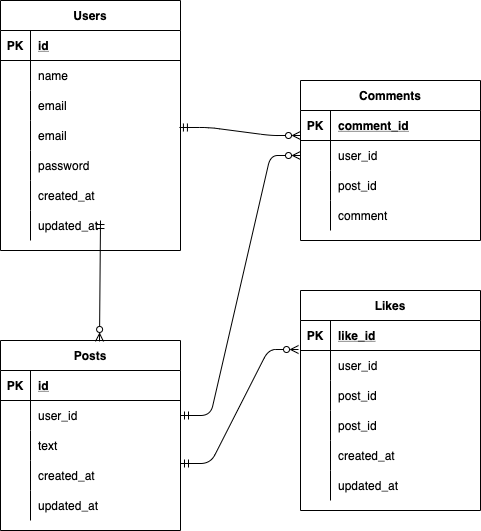

The diagram above was exported from draw.io. Its source (the exported page's mxGraphModel, read from the mxfile embedded in the PNG):
<mxGraphModel dx="1633" dy="1236" grid="1" gridSize="10" guides="1" tooltips="1" connect="1" arrows="1" fold="1" page="1" pageScale="1" pageWidth="827" pageHeight="1169" math="0" shadow="0">
  <root>
    <mxCell id="0" />
    <mxCell id="1" parent="0" />
    <mxCell id="2" value="Users" style="shape=table;startSize=30;container=1;collapsible=1;childLayout=tableLayout;fixedRows=1;rowLines=0;fontStyle=1;align=center;resizeLast=1;" vertex="1" parent="1">
      <mxGeometry x="100" y="90" width="180" height="250" as="geometry" />
    </mxCell>
    <mxCell id="3" value="" style="shape=partialRectangle;collapsible=0;dropTarget=0;pointerEvents=0;fillColor=none;top=0;left=0;bottom=1;right=0;points=[[0,0.5],[1,0.5]];portConstraint=eastwest;" vertex="1" parent="2">
      <mxGeometry y="30" width="180" height="30" as="geometry" />
    </mxCell>
    <mxCell id="4" value="PK" style="shape=partialRectangle;connectable=0;fillColor=none;top=0;left=0;bottom=0;right=0;fontStyle=1;overflow=hidden;" vertex="1" parent="3">
      <mxGeometry width="30" height="30" as="geometry">
        <mxRectangle width="30" height="30" as="alternateBounds" />
      </mxGeometry>
    </mxCell>
    <mxCell id="5" value="id" style="shape=partialRectangle;connectable=0;fillColor=none;top=0;left=0;bottom=0;right=0;align=left;spacingLeft=6;fontStyle=5;overflow=hidden;" vertex="1" parent="3">
      <mxGeometry x="30" width="150" height="30" as="geometry">
        <mxRectangle width="150" height="30" as="alternateBounds" />
      </mxGeometry>
    </mxCell>
    <mxCell id="6" value="" style="shape=partialRectangle;collapsible=0;dropTarget=0;pointerEvents=0;fillColor=none;top=0;left=0;bottom=0;right=0;points=[[0,0.5],[1,0.5]];portConstraint=eastwest;" vertex="1" parent="2">
      <mxGeometry y="60" width="180" height="30" as="geometry" />
    </mxCell>
    <mxCell id="7" value="" style="shape=partialRectangle;connectable=0;fillColor=none;top=0;left=0;bottom=0;right=0;editable=1;overflow=hidden;" vertex="1" parent="6">
      <mxGeometry width="30" height="30" as="geometry">
        <mxRectangle width="30" height="30" as="alternateBounds" />
      </mxGeometry>
    </mxCell>
    <mxCell id="8" value="name" style="shape=partialRectangle;connectable=0;fillColor=none;top=0;left=0;bottom=0;right=0;align=left;spacingLeft=6;overflow=hidden;" vertex="1" parent="6">
      <mxGeometry x="30" width="150" height="30" as="geometry">
        <mxRectangle width="150" height="30" as="alternateBounds" />
      </mxGeometry>
    </mxCell>
    <mxCell id="116" value="" style="shape=partialRectangle;collapsible=0;dropTarget=0;pointerEvents=0;fillColor=none;top=0;left=0;bottom=0;right=0;points=[[0,0.5],[1,0.5]];portConstraint=eastwest;" vertex="1" parent="2">
      <mxGeometry y="90" width="180" height="30" as="geometry" />
    </mxCell>
    <mxCell id="117" value="" style="shape=partialRectangle;connectable=0;fillColor=none;top=0;left=0;bottom=0;right=0;editable=1;overflow=hidden;" vertex="1" parent="116">
      <mxGeometry width="30" height="30" as="geometry">
        <mxRectangle width="30" height="30" as="alternateBounds" />
      </mxGeometry>
    </mxCell>
    <mxCell id="118" value="email" style="shape=partialRectangle;connectable=0;fillColor=none;top=0;left=0;bottom=0;right=0;align=left;spacingLeft=6;overflow=hidden;" vertex="1" parent="116">
      <mxGeometry x="30" width="150" height="30" as="geometry">
        <mxRectangle width="150" height="30" as="alternateBounds" />
      </mxGeometry>
    </mxCell>
    <mxCell id="9" value="" style="shape=partialRectangle;collapsible=0;dropTarget=0;pointerEvents=0;fillColor=none;top=0;left=0;bottom=0;right=0;points=[[0,0.5],[1,0.5]];portConstraint=eastwest;" vertex="1" parent="2">
      <mxGeometry y="120" width="180" height="30" as="geometry" />
    </mxCell>
    <mxCell id="10" value="" style="shape=partialRectangle;connectable=0;fillColor=none;top=0;left=0;bottom=0;right=0;editable=1;overflow=hidden;" vertex="1" parent="9">
      <mxGeometry width="30" height="30" as="geometry">
        <mxRectangle width="30" height="30" as="alternateBounds" />
      </mxGeometry>
    </mxCell>
    <mxCell id="11" value="email" style="shape=partialRectangle;connectable=0;fillColor=none;top=0;left=0;bottom=0;right=0;align=left;spacingLeft=6;overflow=hidden;" vertex="1" parent="9">
      <mxGeometry x="30" width="150" height="30" as="geometry">
        <mxRectangle width="150" height="30" as="alternateBounds" />
      </mxGeometry>
    </mxCell>
    <mxCell id="12" value="" style="shape=partialRectangle;collapsible=0;dropTarget=0;pointerEvents=0;fillColor=none;top=0;left=0;bottom=0;right=0;points=[[0,0.5],[1,0.5]];portConstraint=eastwest;" vertex="1" parent="2">
      <mxGeometry y="150" width="180" height="30" as="geometry" />
    </mxCell>
    <mxCell id="13" value="" style="shape=partialRectangle;connectable=0;fillColor=none;top=0;left=0;bottom=0;right=0;editable=1;overflow=hidden;" vertex="1" parent="12">
      <mxGeometry width="30" height="30" as="geometry">
        <mxRectangle width="30" height="30" as="alternateBounds" />
      </mxGeometry>
    </mxCell>
    <mxCell id="14" value="password" style="shape=partialRectangle;connectable=0;fillColor=none;top=0;left=0;bottom=0;right=0;align=left;spacingLeft=6;overflow=hidden;" vertex="1" parent="12">
      <mxGeometry x="30" width="150" height="30" as="geometry">
        <mxRectangle width="150" height="30" as="alternateBounds" />
      </mxGeometry>
    </mxCell>
    <mxCell id="97" style="shape=partialRectangle;collapsible=0;dropTarget=0;pointerEvents=0;fillColor=none;top=0;left=0;bottom=0;right=0;points=[[0,0.5],[1,0.5]];portConstraint=eastwest;" vertex="1" parent="2">
      <mxGeometry y="180" width="180" height="30" as="geometry" />
    </mxCell>
    <mxCell id="98" style="shape=partialRectangle;connectable=0;fillColor=none;top=0;left=0;bottom=0;right=0;editable=1;overflow=hidden;" vertex="1" parent="97">
      <mxGeometry width="30" height="30" as="geometry">
        <mxRectangle width="30" height="30" as="alternateBounds" />
      </mxGeometry>
    </mxCell>
    <mxCell id="99" value="created_at" style="shape=partialRectangle;connectable=0;fillColor=none;top=0;left=0;bottom=0;right=0;align=left;spacingLeft=6;overflow=hidden;" vertex="1" parent="97">
      <mxGeometry x="30" width="150" height="30" as="geometry">
        <mxRectangle width="150" height="30" as="alternateBounds" />
      </mxGeometry>
    </mxCell>
    <mxCell id="94" style="shape=partialRectangle;collapsible=0;dropTarget=0;pointerEvents=0;fillColor=none;top=0;left=0;bottom=0;right=0;points=[[0,0.5],[1,0.5]];portConstraint=eastwest;" vertex="1" parent="2">
      <mxGeometry y="210" width="180" height="30" as="geometry" />
    </mxCell>
    <mxCell id="95" style="shape=partialRectangle;connectable=0;fillColor=none;top=0;left=0;bottom=0;right=0;editable=1;overflow=hidden;" vertex="1" parent="94">
      <mxGeometry width="30" height="30" as="geometry">
        <mxRectangle width="30" height="30" as="alternateBounds" />
      </mxGeometry>
    </mxCell>
    <mxCell id="96" value="updated_at" style="shape=partialRectangle;connectable=0;fillColor=none;top=0;left=0;bottom=0;right=0;align=left;spacingLeft=6;overflow=hidden;" vertex="1" parent="94">
      <mxGeometry x="30" width="150" height="30" as="geometry">
        <mxRectangle width="150" height="30" as="alternateBounds" />
      </mxGeometry>
    </mxCell>
    <mxCell id="54" value="Comments" style="shape=table;startSize=30;container=1;collapsible=1;childLayout=tableLayout;fixedRows=1;rowLines=0;fontStyle=1;align=center;resizeLast=1;" vertex="1" parent="1">
      <mxGeometry x="400" y="170" width="180" height="160" as="geometry" />
    </mxCell>
    <mxCell id="55" value="" style="shape=partialRectangle;collapsible=0;dropTarget=0;pointerEvents=0;fillColor=none;top=0;left=0;bottom=1;right=0;points=[[0,0.5],[1,0.5]];portConstraint=eastwest;" vertex="1" parent="54">
      <mxGeometry y="30" width="180" height="30" as="geometry" />
    </mxCell>
    <mxCell id="56" value="PK" style="shape=partialRectangle;connectable=0;fillColor=none;top=0;left=0;bottom=0;right=0;fontStyle=1;overflow=hidden;" vertex="1" parent="55">
      <mxGeometry width="30" height="30" as="geometry">
        <mxRectangle width="30" height="30" as="alternateBounds" />
      </mxGeometry>
    </mxCell>
    <mxCell id="57" value="comment_id" style="shape=partialRectangle;connectable=0;fillColor=none;top=0;left=0;bottom=0;right=0;align=left;spacingLeft=6;fontStyle=5;overflow=hidden;" vertex="1" parent="55">
      <mxGeometry x="30" width="150" height="30" as="geometry">
        <mxRectangle width="150" height="30" as="alternateBounds" />
      </mxGeometry>
    </mxCell>
    <mxCell id="58" value="" style="shape=partialRectangle;collapsible=0;dropTarget=0;pointerEvents=0;fillColor=none;top=0;left=0;bottom=0;right=0;points=[[0,0.5],[1,0.5]];portConstraint=eastwest;" vertex="1" parent="54">
      <mxGeometry y="60" width="180" height="30" as="geometry" />
    </mxCell>
    <mxCell id="59" value="" style="shape=partialRectangle;connectable=0;fillColor=none;top=0;left=0;bottom=0;right=0;editable=1;overflow=hidden;" vertex="1" parent="58">
      <mxGeometry width="30" height="30" as="geometry">
        <mxRectangle width="30" height="30" as="alternateBounds" />
      </mxGeometry>
    </mxCell>
    <mxCell id="60" value="user_id" style="shape=partialRectangle;connectable=0;fillColor=none;top=0;left=0;bottom=0;right=0;align=left;spacingLeft=6;overflow=hidden;" vertex="1" parent="58">
      <mxGeometry x="30" width="150" height="30" as="geometry">
        <mxRectangle width="150" height="30" as="alternateBounds" />
      </mxGeometry>
    </mxCell>
    <mxCell id="61" value="" style="shape=partialRectangle;collapsible=0;dropTarget=0;pointerEvents=0;fillColor=none;top=0;left=0;bottom=0;right=0;points=[[0,0.5],[1,0.5]];portConstraint=eastwest;" vertex="1" parent="54">
      <mxGeometry y="90" width="180" height="30" as="geometry" />
    </mxCell>
    <mxCell id="62" value="" style="shape=partialRectangle;connectable=0;fillColor=none;top=0;left=0;bottom=0;right=0;editable=1;overflow=hidden;" vertex="1" parent="61">
      <mxGeometry width="30" height="30" as="geometry">
        <mxRectangle width="30" height="30" as="alternateBounds" />
      </mxGeometry>
    </mxCell>
    <mxCell id="63" value="post_id" style="shape=partialRectangle;connectable=0;fillColor=none;top=0;left=0;bottom=0;right=0;align=left;spacingLeft=6;overflow=hidden;" vertex="1" parent="61">
      <mxGeometry x="30" width="150" height="30" as="geometry">
        <mxRectangle width="150" height="30" as="alternateBounds" />
      </mxGeometry>
    </mxCell>
    <mxCell id="64" value="" style="shape=partialRectangle;collapsible=0;dropTarget=0;pointerEvents=0;fillColor=none;top=0;left=0;bottom=0;right=0;points=[[0,0.5],[1,0.5]];portConstraint=eastwest;" vertex="1" parent="54">
      <mxGeometry y="120" width="180" height="30" as="geometry" />
    </mxCell>
    <mxCell id="65" value="" style="shape=partialRectangle;connectable=0;fillColor=none;top=0;left=0;bottom=0;right=0;editable=1;overflow=hidden;" vertex="1" parent="64">
      <mxGeometry width="30" height="30" as="geometry">
        <mxRectangle width="30" height="30" as="alternateBounds" />
      </mxGeometry>
    </mxCell>
    <mxCell id="66" value="comment" style="shape=partialRectangle;connectable=0;fillColor=none;top=0;left=0;bottom=0;right=0;align=left;spacingLeft=6;overflow=hidden;" vertex="1" parent="64">
      <mxGeometry x="30" width="150" height="30" as="geometry">
        <mxRectangle width="150" height="30" as="alternateBounds" />
      </mxGeometry>
    </mxCell>
    <mxCell id="67" value="Likes" style="shape=table;startSize=30;container=1;collapsible=1;childLayout=tableLayout;fixedRows=1;rowLines=0;fontStyle=1;align=center;resizeLast=1;" vertex="1" parent="1">
      <mxGeometry x="400" y="380" width="180" height="220" as="geometry" />
    </mxCell>
    <mxCell id="68" value="" style="shape=partialRectangle;collapsible=0;dropTarget=0;pointerEvents=0;fillColor=none;top=0;left=0;bottom=1;right=0;points=[[0,0.5],[1,0.5]];portConstraint=eastwest;" vertex="1" parent="67">
      <mxGeometry y="30" width="180" height="30" as="geometry" />
    </mxCell>
    <mxCell id="69" value="PK" style="shape=partialRectangle;connectable=0;fillColor=none;top=0;left=0;bottom=0;right=0;fontStyle=1;overflow=hidden;" vertex="1" parent="68">
      <mxGeometry width="30" height="30" as="geometry">
        <mxRectangle width="30" height="30" as="alternateBounds" />
      </mxGeometry>
    </mxCell>
    <mxCell id="70" value="like_id" style="shape=partialRectangle;connectable=0;fillColor=none;top=0;left=0;bottom=0;right=0;align=left;spacingLeft=6;fontStyle=5;overflow=hidden;" vertex="1" parent="68">
      <mxGeometry x="30" width="150" height="30" as="geometry">
        <mxRectangle width="150" height="30" as="alternateBounds" />
      </mxGeometry>
    </mxCell>
    <mxCell id="71" value="" style="shape=partialRectangle;collapsible=0;dropTarget=0;pointerEvents=0;fillColor=none;top=0;left=0;bottom=0;right=0;points=[[0,0.5],[1,0.5]];portConstraint=eastwest;" vertex="1" parent="67">
      <mxGeometry y="60" width="180" height="30" as="geometry" />
    </mxCell>
    <mxCell id="72" value="" style="shape=partialRectangle;connectable=0;fillColor=none;top=0;left=0;bottom=0;right=0;editable=1;overflow=hidden;" vertex="1" parent="71">
      <mxGeometry width="30" height="30" as="geometry">
        <mxRectangle width="30" height="30" as="alternateBounds" />
      </mxGeometry>
    </mxCell>
    <mxCell id="73" value="user_id" style="shape=partialRectangle;connectable=0;fillColor=none;top=0;left=0;bottom=0;right=0;align=left;spacingLeft=6;overflow=hidden;" vertex="1" parent="71">
      <mxGeometry x="30" width="150" height="30" as="geometry">
        <mxRectangle width="150" height="30" as="alternateBounds" />
      </mxGeometry>
    </mxCell>
    <mxCell id="74" value="" style="shape=partialRectangle;collapsible=0;dropTarget=0;pointerEvents=0;fillColor=none;top=0;left=0;bottom=0;right=0;points=[[0,0.5],[1,0.5]];portConstraint=eastwest;" vertex="1" parent="67">
      <mxGeometry y="90" width="180" height="30" as="geometry" />
    </mxCell>
    <mxCell id="75" value="" style="shape=partialRectangle;connectable=0;fillColor=none;top=0;left=0;bottom=0;right=0;editable=1;overflow=hidden;" vertex="1" parent="74">
      <mxGeometry width="30" height="30" as="geometry">
        <mxRectangle width="30" height="30" as="alternateBounds" />
      </mxGeometry>
    </mxCell>
    <mxCell id="76" value="post_id" style="shape=partialRectangle;connectable=0;fillColor=none;top=0;left=0;bottom=0;right=0;align=left;spacingLeft=6;overflow=hidden;" vertex="1" parent="74">
      <mxGeometry x="30" width="150" height="30" as="geometry">
        <mxRectangle width="150" height="30" as="alternateBounds" />
      </mxGeometry>
    </mxCell>
    <mxCell id="77" value="" style="shape=partialRectangle;collapsible=0;dropTarget=0;pointerEvents=0;fillColor=none;top=0;left=0;bottom=0;right=0;points=[[0,0.5],[1,0.5]];portConstraint=eastwest;" vertex="1" parent="67">
      <mxGeometry y="120" width="180" height="30" as="geometry" />
    </mxCell>
    <mxCell id="78" value="" style="shape=partialRectangle;connectable=0;fillColor=none;top=0;left=0;bottom=0;right=0;editable=1;overflow=hidden;" vertex="1" parent="77">
      <mxGeometry width="30" height="30" as="geometry">
        <mxRectangle width="30" height="30" as="alternateBounds" />
      </mxGeometry>
    </mxCell>
    <mxCell id="79" value="post_id" style="shape=partialRectangle;connectable=0;fillColor=none;top=0;left=0;bottom=0;right=0;align=left;spacingLeft=6;overflow=hidden;" vertex="1" parent="77">
      <mxGeometry x="30" width="150" height="30" as="geometry">
        <mxRectangle width="150" height="30" as="alternateBounds" />
      </mxGeometry>
    </mxCell>
    <mxCell id="106" style="shape=partialRectangle;collapsible=0;dropTarget=0;pointerEvents=0;fillColor=none;top=0;left=0;bottom=0;right=0;points=[[0,0.5],[1,0.5]];portConstraint=eastwest;" vertex="1" parent="67">
      <mxGeometry y="150" width="180" height="30" as="geometry" />
    </mxCell>
    <mxCell id="107" style="shape=partialRectangle;connectable=0;fillColor=none;top=0;left=0;bottom=0;right=0;editable=1;overflow=hidden;" vertex="1" parent="106">
      <mxGeometry width="30" height="30" as="geometry">
        <mxRectangle width="30" height="30" as="alternateBounds" />
      </mxGeometry>
    </mxCell>
    <mxCell id="108" value="created_at" style="shape=partialRectangle;connectable=0;fillColor=none;top=0;left=0;bottom=0;right=0;align=left;spacingLeft=6;overflow=hidden;" vertex="1" parent="106">
      <mxGeometry x="30" width="150" height="30" as="geometry">
        <mxRectangle width="150" height="30" as="alternateBounds" />
      </mxGeometry>
    </mxCell>
    <mxCell id="103" style="shape=partialRectangle;collapsible=0;dropTarget=0;pointerEvents=0;fillColor=none;top=0;left=0;bottom=0;right=0;points=[[0,0.5],[1,0.5]];portConstraint=eastwest;" vertex="1" parent="67">
      <mxGeometry y="180" width="180" height="30" as="geometry" />
    </mxCell>
    <mxCell id="104" style="shape=partialRectangle;connectable=0;fillColor=none;top=0;left=0;bottom=0;right=0;editable=1;overflow=hidden;" vertex="1" parent="103">
      <mxGeometry width="30" height="30" as="geometry">
        <mxRectangle width="30" height="30" as="alternateBounds" />
      </mxGeometry>
    </mxCell>
    <mxCell id="105" value="updated_at" style="shape=partialRectangle;connectable=0;fillColor=none;top=0;left=0;bottom=0;right=0;align=left;spacingLeft=6;overflow=hidden;" vertex="1" parent="103">
      <mxGeometry x="30" width="150" height="30" as="geometry">
        <mxRectangle width="150" height="30" as="alternateBounds" />
      </mxGeometry>
    </mxCell>
    <mxCell id="80" value="Posts" style="shape=table;startSize=30;container=1;collapsible=1;childLayout=tableLayout;fixedRows=1;rowLines=0;fontStyle=1;align=center;resizeLast=1;" vertex="1" parent="1">
      <mxGeometry x="100" y="430" width="180" height="190" as="geometry" />
    </mxCell>
    <mxCell id="81" value="" style="shape=partialRectangle;collapsible=0;dropTarget=0;pointerEvents=0;fillColor=none;top=0;left=0;bottom=1;right=0;points=[[0,0.5],[1,0.5]];portConstraint=eastwest;" vertex="1" parent="80">
      <mxGeometry y="30" width="180" height="30" as="geometry" />
    </mxCell>
    <mxCell id="82" value="PK" style="shape=partialRectangle;connectable=0;fillColor=none;top=0;left=0;bottom=0;right=0;fontStyle=1;overflow=hidden;" vertex="1" parent="81">
      <mxGeometry width="30" height="30" as="geometry">
        <mxRectangle width="30" height="30" as="alternateBounds" />
      </mxGeometry>
    </mxCell>
    <mxCell id="83" value="id" style="shape=partialRectangle;connectable=0;fillColor=none;top=0;left=0;bottom=0;right=0;align=left;spacingLeft=6;fontStyle=5;overflow=hidden;" vertex="1" parent="81">
      <mxGeometry x="30" width="150" height="30" as="geometry">
        <mxRectangle width="150" height="30" as="alternateBounds" />
      </mxGeometry>
    </mxCell>
    <mxCell id="84" value="" style="shape=partialRectangle;collapsible=0;dropTarget=0;pointerEvents=0;fillColor=none;top=0;left=0;bottom=0;right=0;points=[[0,0.5],[1,0.5]];portConstraint=eastwest;" vertex="1" parent="80">
      <mxGeometry y="60" width="180" height="30" as="geometry" />
    </mxCell>
    <mxCell id="85" value="" style="shape=partialRectangle;connectable=0;fillColor=none;top=0;left=0;bottom=0;right=0;editable=1;overflow=hidden;" vertex="1" parent="84">
      <mxGeometry width="30" height="30" as="geometry">
        <mxRectangle width="30" height="30" as="alternateBounds" />
      </mxGeometry>
    </mxCell>
    <mxCell id="86" value="user_id" style="shape=partialRectangle;connectable=0;fillColor=none;top=0;left=0;bottom=0;right=0;align=left;spacingLeft=6;overflow=hidden;" vertex="1" parent="84">
      <mxGeometry x="30" width="150" height="30" as="geometry">
        <mxRectangle width="150" height="30" as="alternateBounds" />
      </mxGeometry>
    </mxCell>
    <mxCell id="87" value="" style="shape=partialRectangle;collapsible=0;dropTarget=0;pointerEvents=0;fillColor=none;top=0;left=0;bottom=0;right=0;points=[[0,0.5],[1,0.5]];portConstraint=eastwest;" vertex="1" parent="80">
      <mxGeometry y="90" width="180" height="30" as="geometry" />
    </mxCell>
    <mxCell id="88" value="" style="shape=partialRectangle;connectable=0;fillColor=none;top=0;left=0;bottom=0;right=0;editable=1;overflow=hidden;" vertex="1" parent="87">
      <mxGeometry width="30" height="30" as="geometry">
        <mxRectangle width="30" height="30" as="alternateBounds" />
      </mxGeometry>
    </mxCell>
    <mxCell id="89" value="text" style="shape=partialRectangle;connectable=0;fillColor=none;top=0;left=0;bottom=0;right=0;align=left;spacingLeft=6;overflow=hidden;" vertex="1" parent="87">
      <mxGeometry x="30" width="150" height="30" as="geometry">
        <mxRectangle width="150" height="30" as="alternateBounds" />
      </mxGeometry>
    </mxCell>
    <mxCell id="90" value="" style="shape=partialRectangle;collapsible=0;dropTarget=0;pointerEvents=0;fillColor=none;top=0;left=0;bottom=0;right=0;points=[[0,0.5],[1,0.5]];portConstraint=eastwest;" vertex="1" parent="80">
      <mxGeometry y="120" width="180" height="30" as="geometry" />
    </mxCell>
    <mxCell id="91" value="" style="shape=partialRectangle;connectable=0;fillColor=none;top=0;left=0;bottom=0;right=0;editable=1;overflow=hidden;" vertex="1" parent="90">
      <mxGeometry width="30" height="30" as="geometry">
        <mxRectangle width="30" height="30" as="alternateBounds" />
      </mxGeometry>
    </mxCell>
    <mxCell id="92" value="created_at" style="shape=partialRectangle;connectable=0;fillColor=none;top=0;left=0;bottom=0;right=0;align=left;spacingLeft=6;overflow=hidden;" vertex="1" parent="90">
      <mxGeometry x="30" width="150" height="30" as="geometry">
        <mxRectangle width="150" height="30" as="alternateBounds" />
      </mxGeometry>
    </mxCell>
    <mxCell id="100" style="shape=partialRectangle;collapsible=0;dropTarget=0;pointerEvents=0;fillColor=none;top=0;left=0;bottom=0;right=0;points=[[0,0.5],[1,0.5]];portConstraint=eastwest;" vertex="1" parent="80">
      <mxGeometry y="150" width="180" height="30" as="geometry" />
    </mxCell>
    <mxCell id="101" style="shape=partialRectangle;connectable=0;fillColor=none;top=0;left=0;bottom=0;right=0;editable=1;overflow=hidden;" vertex="1" parent="100">
      <mxGeometry width="30" height="30" as="geometry">
        <mxRectangle width="30" height="30" as="alternateBounds" />
      </mxGeometry>
    </mxCell>
    <mxCell id="102" value="updated_at" style="shape=partialRectangle;connectable=0;fillColor=none;top=0;left=0;bottom=0;right=0;align=left;spacingLeft=6;overflow=hidden;" vertex="1" parent="100">
      <mxGeometry x="30" width="150" height="30" as="geometry">
        <mxRectangle width="150" height="30" as="alternateBounds" />
      </mxGeometry>
    </mxCell>
    <mxCell id="109" value="" style="edgeStyle=entityRelationEdgeStyle;fontSize=12;html=1;endArrow=ERzeroToMany;startArrow=ERmandOne;exitX=1;exitY=0.5;exitDx=0;exitDy=0;entryX=0;entryY=0.5;entryDx=0;entryDy=0;endFill=0;" edge="1" parent="1" source="84" target="58">
      <mxGeometry width="100" height="100" relative="1" as="geometry">
        <mxPoint x="320" y="400" as="sourcePoint" />
        <mxPoint x="420" y="300" as="targetPoint" />
      </mxGeometry>
    </mxCell>
    <mxCell id="110" value="" style="edgeStyle=entityRelationEdgeStyle;fontSize=12;html=1;endArrow=ERzeroToMany;startArrow=ERmandOne;exitX=1;exitY=0.1;exitDx=0;exitDy=0;exitPerimeter=0;entryX=-0.011;entryY=-0.033;entryDx=0;entryDy=0;entryPerimeter=0;endFill=0;" edge="1" parent="1" source="90" target="71">
      <mxGeometry width="100" height="100" relative="1" as="geometry">
        <mxPoint x="320" y="400" as="sourcePoint" />
        <mxPoint x="390" y="440" as="targetPoint" />
      </mxGeometry>
    </mxCell>
    <mxCell id="111" value="" style="edgeStyle=entityRelationEdgeStyle;fontSize=12;html=1;endArrow=ERzeroToMany;startArrow=ERmandOne;exitX=0.994;exitY=0.233;exitDx=0;exitDy=0;exitPerimeter=0;endFill=0;" edge="1" parent="1" source="9">
      <mxGeometry width="100" height="100" relative="1" as="geometry">
        <mxPoint x="290" y="465" as="sourcePoint" />
        <mxPoint x="400" y="225" as="targetPoint" />
      </mxGeometry>
    </mxCell>
    <mxCell id="115" value="" style="fontSize=12;html=1;endArrow=ERzeroToMany;startArrow=ERmandOne;entryX=0.55;entryY=0.005;entryDx=0;entryDy=0;entryPerimeter=0;endFill=0;" edge="1" parent="1" target="80">
      <mxGeometry width="100" height="100" relative="1" as="geometry">
        <mxPoint x="200" y="310" as="sourcePoint" />
        <mxPoint x="410" y="255" as="targetPoint" />
      </mxGeometry>
    </mxCell>
  </root>
</mxGraphModel>